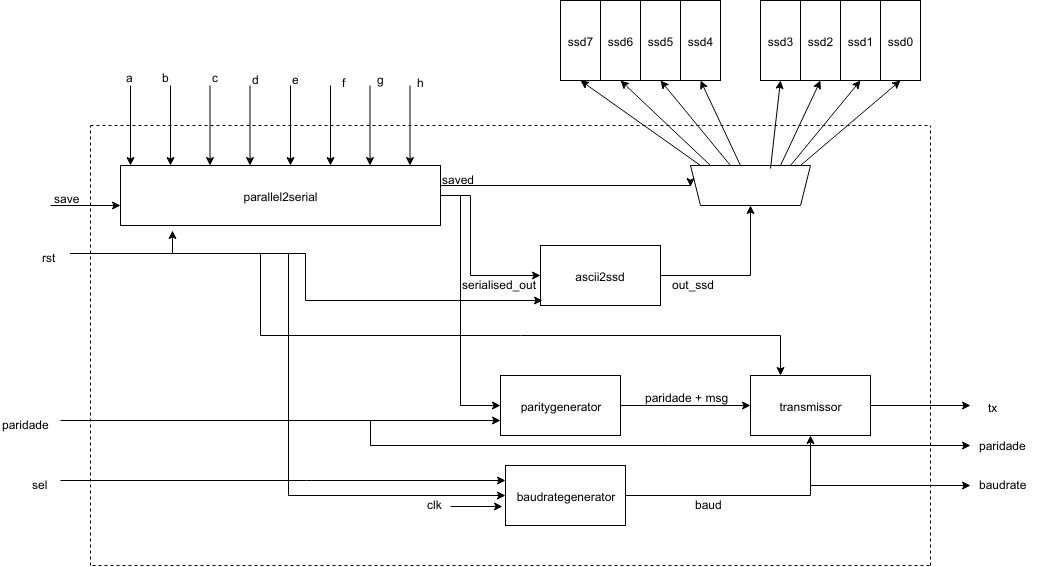

The diagram above was exported from draw.io. Its source (the exported page's mxGraphModel, read from the mxfile embedded in the PNG):
<mxGraphModel dx="2082" dy="710" grid="1" gridSize="10" guides="1" tooltips="1" connect="1" arrows="1" fold="1" page="1" pageScale="1" pageWidth="850" pageHeight="1100" background="#ffffff" math="0" shadow="0">
  <root>
    <mxCell id="0" />
    <mxCell id="1" parent="0" />
    <mxCell id="vkTIjJB8d6QJqVeLkOHx-41" style="edgeStyle=orthogonalEdgeStyle;rounded=0;orthogonalLoop=1;jettySize=auto;html=1;exitX=1;exitY=0.5;exitDx=0;exitDy=0;entryX=0;entryY=0.5;entryDx=0;entryDy=0;" edge="1" parent="1" source="vkTIjJB8d6QJqVeLkOHx-1" target="vkTIjJB8d6QJqVeLkOHx-40">
      <mxGeometry relative="1" as="geometry">
        <Array as="points">
          <mxPoint x="460" y="270" />
          <mxPoint x="460" y="350" />
        </Array>
      </mxGeometry>
    </mxCell>
    <mxCell id="vkTIjJB8d6QJqVeLkOHx-50" style="edgeStyle=orthogonalEdgeStyle;rounded=0;orthogonalLoop=1;jettySize=auto;html=1;exitX=1;exitY=0.25;exitDx=0;exitDy=0;" edge="1" parent="1" source="vkTIjJB8d6QJqVeLkOHx-1">
      <mxGeometry relative="1" as="geometry">
        <mxPoint x="680" y="261" as="targetPoint" />
        <Array as="points">
          <mxPoint x="430" y="260" />
        </Array>
      </mxGeometry>
    </mxCell>
    <mxCell id="vkTIjJB8d6QJqVeLkOHx-1" value="parallel2serial" style="rounded=0;whiteSpace=wrap;html=1;" vertex="1" parent="1">
      <mxGeometry x="110" y="240" width="320" height="60" as="geometry" />
    </mxCell>
    <mxCell id="vkTIjJB8d6QJqVeLkOHx-10" value="a" style="text;html=1;resizable=0;points=[];autosize=1;align=left;verticalAlign=top;spacingTop=-4;" vertex="1" parent="1">
      <mxGeometry x="114" y="143" width="20" height="10" as="geometry" />
    </mxCell>
    <mxCell id="vkTIjJB8d6QJqVeLkOHx-11" value="b" style="text;html=1;resizable=0;points=[];autosize=1;align=left;verticalAlign=top;spacingTop=-4;" vertex="1" parent="1">
      <mxGeometry x="150" y="143" width="20" height="10" as="geometry" />
    </mxCell>
    <mxCell id="vkTIjJB8d6QJqVeLkOHx-12" value="c" style="text;html=1;resizable=0;points=[];autosize=1;align=left;verticalAlign=top;spacingTop=-4;" vertex="1" parent="1">
      <mxGeometry x="200" y="143" width="20" height="10" as="geometry" />
    </mxCell>
    <mxCell id="vkTIjJB8d6QJqVeLkOHx-13" value="d" style="text;html=1;resizable=0;points=[];autosize=1;align=left;verticalAlign=top;spacingTop=-4;" vertex="1" parent="1">
      <mxGeometry x="240" y="145" width="20" height="10" as="geometry" />
    </mxCell>
    <mxCell id="vkTIjJB8d6QJqVeLkOHx-14" value="e" style="text;html=1;resizable=0;points=[];autosize=1;align=left;verticalAlign=top;spacingTop=-4;" vertex="1" parent="1">
      <mxGeometry x="280" y="145" width="20" height="10" as="geometry" />
    </mxCell>
    <mxCell id="vkTIjJB8d6QJqVeLkOHx-15" value="f" style="text;html=1;resizable=0;points=[];autosize=1;align=left;verticalAlign=top;spacingTop=-4;" vertex="1" parent="1">
      <mxGeometry x="330" y="148" width="20" height="10" as="geometry" />
    </mxCell>
    <mxCell id="vkTIjJB8d6QJqVeLkOHx-16" value="g" style="text;html=1;resizable=0;points=[];autosize=1;align=left;verticalAlign=top;spacingTop=-4;" vertex="1" parent="1">
      <mxGeometry x="365" y="145" width="20" height="10" as="geometry" />
    </mxCell>
    <mxCell id="vkTIjJB8d6QJqVeLkOHx-17" value="h" style="text;html=1;resizable=0;points=[];autosize=1;align=left;verticalAlign=top;spacingTop=-4;" vertex="1" parent="1">
      <mxGeometry x="405" y="148" width="20" height="10" as="geometry" />
    </mxCell>
    <mxCell id="vkTIjJB8d6QJqVeLkOHx-21" value="" style="endArrow=classic;html=1;entryX=0.031;entryY=0;entryDx=0;entryDy=0;entryPerimeter=0;" edge="1" parent="1" target="vkTIjJB8d6QJqVeLkOHx-1">
      <mxGeometry width="50" height="50" relative="1" as="geometry">
        <mxPoint x="120" y="160" as="sourcePoint" />
        <mxPoint x="140" y="200" as="targetPoint" />
      </mxGeometry>
    </mxCell>
    <mxCell id="vkTIjJB8d6QJqVeLkOHx-22" value="" style="endArrow=classic;html=1;entryX=0.031;entryY=0;entryDx=0;entryDy=0;entryPerimeter=0;" edge="1" parent="1">
      <mxGeometry width="50" height="50" relative="1" as="geometry">
        <mxPoint x="160" y="160" as="sourcePoint" />
        <mxPoint x="160" y="240" as="targetPoint" />
      </mxGeometry>
    </mxCell>
    <mxCell id="vkTIjJB8d6QJqVeLkOHx-23" value="" style="endArrow=classic;html=1;entryX=0.031;entryY=0;entryDx=0;entryDy=0;entryPerimeter=0;" edge="1" parent="1">
      <mxGeometry width="50" height="50" relative="1" as="geometry">
        <mxPoint x="239.5" y="160" as="sourcePoint" />
        <mxPoint x="239.5" y="240" as="targetPoint" />
      </mxGeometry>
    </mxCell>
    <mxCell id="vkTIjJB8d6QJqVeLkOHx-24" value="" style="endArrow=classic;html=1;entryX=0.031;entryY=0;entryDx=0;entryDy=0;entryPerimeter=0;" edge="1" parent="1">
      <mxGeometry width="50" height="50" relative="1" as="geometry">
        <mxPoint x="199.5" y="160" as="sourcePoint" />
        <mxPoint x="199.5" y="240" as="targetPoint" />
      </mxGeometry>
    </mxCell>
    <mxCell id="vkTIjJB8d6QJqVeLkOHx-25" value="" style="endArrow=classic;html=1;entryX=0.031;entryY=0;entryDx=0;entryDy=0;entryPerimeter=0;" edge="1" parent="1">
      <mxGeometry width="50" height="50" relative="1" as="geometry">
        <mxPoint x="399.5" y="160" as="sourcePoint" />
        <mxPoint x="399.5" y="240" as="targetPoint" />
      </mxGeometry>
    </mxCell>
    <mxCell id="vkTIjJB8d6QJqVeLkOHx-26" value="" style="endArrow=classic;html=1;entryX=0.031;entryY=0;entryDx=0;entryDy=0;entryPerimeter=0;" edge="1" parent="1">
      <mxGeometry width="50" height="50" relative="1" as="geometry">
        <mxPoint x="359.5" y="160" as="sourcePoint" />
        <mxPoint x="359.5" y="240" as="targetPoint" />
      </mxGeometry>
    </mxCell>
    <mxCell id="vkTIjJB8d6QJqVeLkOHx-27" value="" style="endArrow=classic;html=1;entryX=0.031;entryY=0;entryDx=0;entryDy=0;entryPerimeter=0;" edge="1" parent="1">
      <mxGeometry width="50" height="50" relative="1" as="geometry">
        <mxPoint x="320" y="160" as="sourcePoint" />
        <mxPoint x="320" y="240" as="targetPoint" />
      </mxGeometry>
    </mxCell>
    <mxCell id="vkTIjJB8d6QJqVeLkOHx-28" value="" style="endArrow=classic;html=1;entryX=0.031;entryY=0;entryDx=0;entryDy=0;entryPerimeter=0;" edge="1" parent="1">
      <mxGeometry width="50" height="50" relative="1" as="geometry">
        <mxPoint x="280" y="160" as="sourcePoint" />
        <mxPoint x="280" y="240" as="targetPoint" />
      </mxGeometry>
    </mxCell>
    <mxCell id="vkTIjJB8d6QJqVeLkOHx-29" value="" style="endArrow=classic;html=1;entryX=0;entryY=0.667;entryDx=0;entryDy=0;entryPerimeter=0;" edge="1" parent="1" target="vkTIjJB8d6QJqVeLkOHx-1">
      <mxGeometry width="50" height="50" relative="1" as="geometry">
        <mxPoint x="40" y="280" as="sourcePoint" />
        <mxPoint x="60" y="280" as="targetPoint" />
      </mxGeometry>
    </mxCell>
    <mxCell id="vkTIjJB8d6QJqVeLkOHx-30" value="save" style="text;html=1;resizable=0;points=[];autosize=1;align=left;verticalAlign=top;spacingTop=-4;" vertex="1" parent="1">
      <mxGeometry x="42" y="264" width="40" height="10" as="geometry" />
    </mxCell>
    <mxCell id="vkTIjJB8d6QJqVeLkOHx-32" value="ssd7" style="rounded=0;whiteSpace=wrap;html=1;" vertex="1" parent="1">
      <mxGeometry x="550" y="75" width="40" height="80" as="geometry" />
    </mxCell>
    <mxCell id="vkTIjJB8d6QJqVeLkOHx-33" value="ssd6" style="rounded=0;whiteSpace=wrap;html=1;" vertex="1" parent="1">
      <mxGeometry x="590" y="75" width="40" height="80" as="geometry" />
    </mxCell>
    <mxCell id="vkTIjJB8d6QJqVeLkOHx-34" value="ssd4" style="rounded=0;whiteSpace=wrap;html=1;" vertex="1" parent="1">
      <mxGeometry x="670" y="75" width="40" height="80" as="geometry" />
    </mxCell>
    <mxCell id="vkTIjJB8d6QJqVeLkOHx-35" value="ssd5" style="rounded=0;whiteSpace=wrap;html=1;" vertex="1" parent="1">
      <mxGeometry x="630" y="75" width="40" height="80" as="geometry" />
    </mxCell>
    <mxCell id="vkTIjJB8d6QJqVeLkOHx-36" value="ssd0" style="rounded=0;whiteSpace=wrap;html=1;" vertex="1" parent="1">
      <mxGeometry x="870" y="75" width="40" height="80" as="geometry" />
    </mxCell>
    <mxCell id="vkTIjJB8d6QJqVeLkOHx-37" value="ssd1" style="rounded=0;whiteSpace=wrap;html=1;" vertex="1" parent="1">
      <mxGeometry x="830" y="75" width="40" height="80" as="geometry" />
    </mxCell>
    <mxCell id="vkTIjJB8d6QJqVeLkOHx-38" value="ssd2" style="rounded=0;whiteSpace=wrap;html=1;" vertex="1" parent="1">
      <mxGeometry x="790" y="75" width="40" height="80" as="geometry" />
    </mxCell>
    <mxCell id="vkTIjJB8d6QJqVeLkOHx-39" value="ssd3" style="rounded=0;whiteSpace=wrap;html=1;" vertex="1" parent="1">
      <mxGeometry x="750" y="75" width="40" height="80" as="geometry" />
    </mxCell>
    <mxCell id="vkTIjJB8d6QJqVeLkOHx-46" style="edgeStyle=orthogonalEdgeStyle;rounded=0;orthogonalLoop=1;jettySize=auto;html=1;exitX=1;exitY=0.5;exitDx=0;exitDy=0;" edge="1" parent="1" source="vkTIjJB8d6QJqVeLkOHx-40">
      <mxGeometry relative="1" as="geometry">
        <mxPoint x="740" y="280" as="targetPoint" />
      </mxGeometry>
    </mxCell>
    <mxCell id="vkTIjJB8d6QJqVeLkOHx-40" value="ascii2ssd" style="rounded=0;whiteSpace=wrap;html=1;" vertex="1" parent="1">
      <mxGeometry x="530" y="320" width="120" height="60" as="geometry" />
    </mxCell>
    <mxCell id="vkTIjJB8d6QJqVeLkOHx-42" value="serialised_out" style="text;html=1;resizable=0;points=[];autosize=1;align=left;verticalAlign=top;spacingTop=-4;" vertex="1" parent="1">
      <mxGeometry x="450" y="350" width="90" height="10" as="geometry" />
    </mxCell>
    <mxCell id="vkTIjJB8d6QJqVeLkOHx-47" value="out_ssd" style="text;html=1;resizable=0;points=[];autosize=1;align=left;verticalAlign=top;spacingTop=-4;" vertex="1" parent="1">
      <mxGeometry x="660" y="350" width="60" height="10" as="geometry" />
    </mxCell>
    <mxCell id="vkTIjJB8d6QJqVeLkOHx-51" value="saved" style="text;html=1;resizable=0;points=[];autosize=1;align=left;verticalAlign=top;spacingTop=-4;" vertex="1" parent="1">
      <mxGeometry x="430" y="245" width="50" height="10" as="geometry" />
    </mxCell>
    <mxCell id="vkTIjJB8d6QJqVeLkOHx-60" value="" style="endArrow=none;html=1;" edge="1" parent="1">
      <mxGeometry width="50" height="50" relative="1" as="geometry">
        <mxPoint x="680" y="240" as="sourcePoint" />
        <mxPoint x="800" y="240" as="targetPoint" />
      </mxGeometry>
    </mxCell>
    <mxCell id="vkTIjJB8d6QJqVeLkOHx-61" value="" style="endArrow=none;html=1;" edge="1" parent="1">
      <mxGeometry width="50" height="50" relative="1" as="geometry">
        <mxPoint x="690" y="280" as="sourcePoint" />
        <mxPoint x="790" y="280" as="targetPoint" />
      </mxGeometry>
    </mxCell>
    <mxCell id="vkTIjJB8d6QJqVeLkOHx-62" value="" style="endArrow=none;html=1;" edge="1" parent="1">
      <mxGeometry width="50" height="50" relative="1" as="geometry">
        <mxPoint x="790" y="280" as="sourcePoint" />
        <mxPoint x="800" y="240" as="targetPoint" />
      </mxGeometry>
    </mxCell>
    <mxCell id="vkTIjJB8d6QJqVeLkOHx-63" value="" style="endArrow=none;html=1;" edge="1" parent="1">
      <mxGeometry width="50" height="50" relative="1" as="geometry">
        <mxPoint x="690" y="280" as="sourcePoint" />
        <mxPoint x="680" y="240" as="targetPoint" />
      </mxGeometry>
    </mxCell>
    <mxCell id="vkTIjJB8d6QJqVeLkOHx-64" value="" style="endArrow=classic;html=1;entryX=0.5;entryY=1;entryDx=0;entryDy=0;" edge="1" parent="1" target="vkTIjJB8d6QJqVeLkOHx-36">
      <mxGeometry width="50" height="50" relative="1" as="geometry">
        <mxPoint x="790" y="240" as="sourcePoint" />
        <mxPoint x="860" y="200" as="targetPoint" />
      </mxGeometry>
    </mxCell>
    <mxCell id="vkTIjJB8d6QJqVeLkOHx-65" value="" style="endArrow=classic;html=1;entryX=0.5;entryY=1;entryDx=0;entryDy=0;" edge="1" parent="1" target="vkTIjJB8d6QJqVeLkOHx-37">
      <mxGeometry width="50" height="50" relative="1" as="geometry">
        <mxPoint x="780" y="240" as="sourcePoint" />
        <mxPoint x="760" y="190" as="targetPoint" />
      </mxGeometry>
    </mxCell>
    <mxCell id="vkTIjJB8d6QJqVeLkOHx-66" value="" style="endArrow=classic;html=1;entryX=0.5;entryY=1;entryDx=0;entryDy=0;" edge="1" parent="1" target="vkTIjJB8d6QJqVeLkOHx-38">
      <mxGeometry width="50" height="50" relative="1" as="geometry">
        <mxPoint x="770" y="240" as="sourcePoint" />
        <mxPoint x="825.1428571428571" y="154.85714285714283" as="targetPoint" />
      </mxGeometry>
    </mxCell>
    <mxCell id="vkTIjJB8d6QJqVeLkOHx-67" value="" style="endArrow=classic;html=1;entryX=0.5;entryY=1;entryDx=0;entryDy=0;" edge="1" parent="1" target="vkTIjJB8d6QJqVeLkOHx-39">
      <mxGeometry width="50" height="50" relative="1" as="geometry">
        <mxPoint x="760" y="243" as="sourcePoint" />
        <mxPoint x="780.1428571428571" y="157.85714285714283" as="targetPoint" />
      </mxGeometry>
    </mxCell>
    <mxCell id="vkTIjJB8d6QJqVeLkOHx-68" value="" style="endArrow=classic;html=1;entryX=0.5;entryY=1;entryDx=0;entryDy=0;" edge="1" parent="1" target="vkTIjJB8d6QJqVeLkOHx-34">
      <mxGeometry width="50" height="50" relative="1" as="geometry">
        <mxPoint x="730" y="240" as="sourcePoint" />
        <mxPoint x="715.1428571428571" y="157.85714285714283" as="targetPoint" />
      </mxGeometry>
    </mxCell>
    <mxCell id="vkTIjJB8d6QJqVeLkOHx-69" value="" style="endArrow=classic;html=1;entryX=0.5;entryY=1;entryDx=0;entryDy=0;" edge="1" parent="1" target="vkTIjJB8d6QJqVeLkOHx-32">
      <mxGeometry width="50" height="50" relative="1" as="geometry">
        <mxPoint x="690" y="240" as="sourcePoint" />
        <mxPoint x="610.1428571428571" y="149.85714285714283" as="targetPoint" />
      </mxGeometry>
    </mxCell>
    <mxCell id="vkTIjJB8d6QJqVeLkOHx-70" value="" style="endArrow=classic;html=1;entryX=0.5;entryY=1;entryDx=0;entryDy=0;" edge="1" parent="1" target="vkTIjJB8d6QJqVeLkOHx-33">
      <mxGeometry width="50" height="50" relative="1" as="geometry">
        <mxPoint x="700" y="240" as="sourcePoint" />
        <mxPoint x="580.1428571428571" y="164.85714285714283" as="targetPoint" />
      </mxGeometry>
    </mxCell>
    <mxCell id="vkTIjJB8d6QJqVeLkOHx-71" value="" style="endArrow=classic;html=1;entryX=0.5;entryY=1;entryDx=0;entryDy=0;" edge="1" parent="1" target="vkTIjJB8d6QJqVeLkOHx-35">
      <mxGeometry width="50" height="50" relative="1" as="geometry">
        <mxPoint x="720" y="240" as="sourcePoint" />
        <mxPoint x="620.1428571428571" y="164.85714285714283" as="targetPoint" />
      </mxGeometry>
    </mxCell>
    <mxCell id="vkTIjJB8d6QJqVeLkOHx-90" style="edgeStyle=orthogonalEdgeStyle;rounded=0;orthogonalLoop=1;jettySize=auto;html=1;exitX=1;exitY=0.5;exitDx=0;exitDy=0;entryX=0;entryY=0.5;entryDx=0;entryDy=0;" edge="1" parent="1" source="vkTIjJB8d6QJqVeLkOHx-72" target="vkTIjJB8d6QJqVeLkOHx-87">
      <mxGeometry relative="1" as="geometry" />
    </mxCell>
    <mxCell id="vkTIjJB8d6QJqVeLkOHx-72" value="paritygenerator" style="rounded=0;whiteSpace=wrap;html=1;" vertex="1" parent="1">
      <mxGeometry x="490" y="450" width="120" height="60" as="geometry" />
    </mxCell>
    <mxCell id="vkTIjJB8d6QJqVeLkOHx-73" value="" style="endArrow=none;html=1;" edge="1" parent="1">
      <mxGeometry width="50" height="50" relative="1" as="geometry">
        <mxPoint x="450" y="480" as="sourcePoint" />
        <mxPoint x="450" y="270" as="targetPoint" />
      </mxGeometry>
    </mxCell>
    <mxCell id="vkTIjJB8d6QJqVeLkOHx-74" value="" style="endArrow=classic;html=1;entryX=0;entryY=0.5;entryDx=0;entryDy=0;" edge="1" parent="1" target="vkTIjJB8d6QJqVeLkOHx-72">
      <mxGeometry width="50" height="50" relative="1" as="geometry">
        <mxPoint x="450" y="480" as="sourcePoint" />
        <mxPoint x="380" y="460" as="targetPoint" />
      </mxGeometry>
    </mxCell>
    <mxCell id="vkTIjJB8d6QJqVeLkOHx-78" style="edgeStyle=orthogonalEdgeStyle;rounded=0;orthogonalLoop=1;jettySize=auto;html=1;entryX=0;entryY=0.75;entryDx=0;entryDy=0;" edge="1" parent="1" source="vkTIjJB8d6QJqVeLkOHx-76" target="vkTIjJB8d6QJqVeLkOHx-72">
      <mxGeometry relative="1" as="geometry">
        <mxPoint x="320" y="495" as="targetPoint" />
      </mxGeometry>
    </mxCell>
    <mxCell id="vkTIjJB8d6QJqVeLkOHx-76" value="paridade" style="text;html=1;resizable=0;points=[];autosize=1;align=left;verticalAlign=top;spacingTop=-4;" vertex="1" parent="1">
      <mxGeometry x="-10" y="490" width="60" height="10" as="geometry" />
    </mxCell>
    <mxCell id="vkTIjJB8d6QJqVeLkOHx-77" value="" style="endArrow=none;html=1;" edge="1" parent="1">
      <mxGeometry width="50" height="50" relative="1" as="geometry">
        <mxPoint x="360" y="520" as="sourcePoint" />
        <mxPoint x="360" y="495" as="targetPoint" />
      </mxGeometry>
    </mxCell>
    <mxCell id="vkTIjJB8d6QJqVeLkOHx-79" value="" style="endArrow=classic;html=1;" edge="1" parent="1">
      <mxGeometry width="50" height="50" relative="1" as="geometry">
        <mxPoint x="360" y="520" as="sourcePoint" />
        <mxPoint x="960" y="520" as="targetPoint" />
      </mxGeometry>
    </mxCell>
    <mxCell id="vkTIjJB8d6QJqVeLkOHx-80" value="paridade" style="text;html=1;resizable=0;points=[];autosize=1;align=left;verticalAlign=top;spacingTop=-4;" vertex="1" parent="1">
      <mxGeometry x="967" y="511" width="60" height="10" as="geometry" />
    </mxCell>
    <mxCell id="vkTIjJB8d6QJqVeLkOHx-88" style="edgeStyle=orthogonalEdgeStyle;rounded=0;orthogonalLoop=1;jettySize=auto;html=1;exitX=1;exitY=0.5;exitDx=0;exitDy=0;" edge="1" parent="1" source="vkTIjJB8d6QJqVeLkOHx-81" target="vkTIjJB8d6QJqVeLkOHx-87">
      <mxGeometry relative="1" as="geometry" />
    </mxCell>
    <mxCell id="vkTIjJB8d6QJqVeLkOHx-81" value="baudrategenerator" style="rounded=0;whiteSpace=wrap;html=1;" vertex="1" parent="1">
      <mxGeometry x="495" y="540" width="120" height="60" as="geometry" />
    </mxCell>
    <mxCell id="vkTIjJB8d6QJqVeLkOHx-84" style="edgeStyle=orthogonalEdgeStyle;rounded=0;orthogonalLoop=1;jettySize=auto;html=1;entryX=0;entryY=0.25;entryDx=0;entryDy=0;" edge="1" parent="1" source="vkTIjJB8d6QJqVeLkOHx-83" target="vkTIjJB8d6QJqVeLkOHx-81">
      <mxGeometry relative="1" as="geometry">
        <Array as="points">
          <mxPoint x="296" y="555" />
        </Array>
      </mxGeometry>
    </mxCell>
    <mxCell id="vkTIjJB8d6QJqVeLkOHx-83" value="sel" style="text;html=1;resizable=0;points=[];autosize=1;align=left;verticalAlign=top;spacingTop=-4;" vertex="1" parent="1">
      <mxGeometry x="20" y="550" width="30" height="10" as="geometry" />
    </mxCell>
    <mxCell id="vkTIjJB8d6QJqVeLkOHx-85" value="" style="endArrow=classic;html=1;entryX=-0.022;entryY=0.679;entryDx=0;entryDy=0;entryPerimeter=0;" edge="1" parent="1" target="vkTIjJB8d6QJqVeLkOHx-81">
      <mxGeometry width="50" height="50" relative="1" as="geometry">
        <mxPoint x="440" y="581" as="sourcePoint" />
        <mxPoint x="140" y="610" as="targetPoint" />
      </mxGeometry>
    </mxCell>
    <mxCell id="vkTIjJB8d6QJqVeLkOHx-86" value="clk" style="text;html=1;resizable=0;points=[];autosize=1;align=left;verticalAlign=top;spacingTop=-4;" vertex="1" parent="1">
      <mxGeometry x="415" y="570" width="30" height="10" as="geometry" />
    </mxCell>
    <mxCell id="vkTIjJB8d6QJqVeLkOHx-87" value="transmissor" style="rounded=0;whiteSpace=wrap;html=1;" vertex="1" parent="1">
      <mxGeometry x="740" y="450" width="120" height="60" as="geometry" />
    </mxCell>
    <mxCell id="vkTIjJB8d6QJqVeLkOHx-89" value="baud" style="text;html=1;resizable=0;points=[];autosize=1;align=left;verticalAlign=top;spacingTop=-4;" vertex="1" parent="1">
      <mxGeometry x="683" y="570" width="40" height="10" as="geometry" />
    </mxCell>
    <mxCell id="vkTIjJB8d6QJqVeLkOHx-91" value="paridade + msg" style="text;html=1;resizable=0;points=[];autosize=1;align=left;verticalAlign=top;spacingTop=-4;" vertex="1" parent="1">
      <mxGeometry x="633" y="463" width="100" height="10" as="geometry" />
    </mxCell>
    <mxCell id="vkTIjJB8d6QJqVeLkOHx-92" value="" style="endArrow=classic;html=1;exitX=1;exitY=0.5;exitDx=0;exitDy=0;" edge="1" parent="1" source="vkTIjJB8d6QJqVeLkOHx-87">
      <mxGeometry width="50" height="50" relative="1" as="geometry">
        <mxPoint x="820" y="620" as="sourcePoint" />
        <mxPoint x="960" y="480" as="targetPoint" />
      </mxGeometry>
    </mxCell>
    <mxCell id="vkTIjJB8d6QJqVeLkOHx-94" value="tx" style="text;html=1;resizable=0;points=[];autosize=1;align=left;verticalAlign=top;spacingTop=-4;" vertex="1" parent="1">
      <mxGeometry x="976" y="473" width="20" height="10" as="geometry" />
    </mxCell>
    <mxCell id="vkTIjJB8d6QJqVeLkOHx-95" value="" style="endArrow=classic;html=1;" edge="1" parent="1">
      <mxGeometry width="50" height="50" relative="1" as="geometry">
        <mxPoint x="800" y="560" as="sourcePoint" />
        <mxPoint x="960" y="560" as="targetPoint" />
      </mxGeometry>
    </mxCell>
    <mxCell id="vkTIjJB8d6QJqVeLkOHx-96" value="baudrate" style="text;html=1;resizable=0;points=[];autosize=1;align=left;verticalAlign=top;spacingTop=-4;" vertex="1" parent="1">
      <mxGeometry x="967" y="550" width="60" height="10" as="geometry" />
    </mxCell>
    <mxCell id="vkTIjJB8d6QJqVeLkOHx-97" value="" style="endArrow=none;dashed=1;html=1;" edge="1" parent="1">
      <mxGeometry width="50" height="50" relative="1" as="geometry">
        <mxPoint x="80" y="640" as="sourcePoint" />
        <mxPoint x="80" y="200" as="targetPoint" />
      </mxGeometry>
    </mxCell>
    <mxCell id="vkTIjJB8d6QJqVeLkOHx-98" value="" style="endArrow=none;dashed=1;html=1;" edge="1" parent="1">
      <mxGeometry width="50" height="50" relative="1" as="geometry">
        <mxPoint x="920" y="640" as="sourcePoint" />
        <mxPoint x="920" y="200" as="targetPoint" />
      </mxGeometry>
    </mxCell>
    <mxCell id="vkTIjJB8d6QJqVeLkOHx-99" value="" style="endArrow=none;dashed=1;html=1;" edge="1" parent="1">
      <mxGeometry width="50" height="50" relative="1" as="geometry">
        <mxPoint x="80" y="200" as="sourcePoint" />
        <mxPoint x="920" y="200" as="targetPoint" />
      </mxGeometry>
    </mxCell>
    <mxCell id="vkTIjJB8d6QJqVeLkOHx-100" value="" style="endArrow=none;dashed=1;html=1;" edge="1" parent="1">
      <mxGeometry width="50" height="50" relative="1" as="geometry">
        <mxPoint x="82" y="640" as="sourcePoint" />
        <mxPoint x="922" y="640" as="targetPoint" />
      </mxGeometry>
    </mxCell>
    <mxCell id="vkTIjJB8d6QJqVeLkOHx-102" style="edgeStyle=orthogonalEdgeStyle;rounded=0;orthogonalLoop=1;jettySize=auto;html=1;entryX=0.161;entryY=1.076;entryDx=0;entryDy=0;entryPerimeter=0;" edge="1" parent="1" source="vkTIjJB8d6QJqVeLkOHx-101" target="vkTIjJB8d6QJqVeLkOHx-1">
      <mxGeometry relative="1" as="geometry">
        <Array as="points">
          <mxPoint x="162" y="328" />
        </Array>
      </mxGeometry>
    </mxCell>
    <mxCell id="vkTIjJB8d6QJqVeLkOHx-106" style="edgeStyle=orthogonalEdgeStyle;rounded=0;orthogonalLoop=1;jettySize=auto;html=1;entryX=0;entryY=0.5;entryDx=0;entryDy=0;" edge="1" parent="1" source="vkTIjJB8d6QJqVeLkOHx-101" target="vkTIjJB8d6QJqVeLkOHx-81">
      <mxGeometry relative="1" as="geometry" />
    </mxCell>
    <mxCell id="vkTIjJB8d6QJqVeLkOHx-107" style="edgeStyle=orthogonalEdgeStyle;rounded=0;orthogonalLoop=1;jettySize=auto;html=1;entryX=0.013;entryY=0.909;entryDx=0;entryDy=0;entryPerimeter=0;" edge="1" parent="1" source="vkTIjJB8d6QJqVeLkOHx-101" target="vkTIjJB8d6QJqVeLkOHx-40">
      <mxGeometry relative="1" as="geometry" />
    </mxCell>
    <mxCell id="vkTIjJB8d6QJqVeLkOHx-108" style="edgeStyle=orthogonalEdgeStyle;rounded=0;orthogonalLoop=1;jettySize=auto;html=1;entryX=0.25;entryY=0;entryDx=0;entryDy=0;" edge="1" parent="1" source="vkTIjJB8d6QJqVeLkOHx-101" target="vkTIjJB8d6QJqVeLkOHx-87">
      <mxGeometry relative="1" as="geometry">
        <Array as="points">
          <mxPoint x="250" y="328" />
          <mxPoint x="250" y="410" />
          <mxPoint x="770" y="410" />
        </Array>
      </mxGeometry>
    </mxCell>
    <mxCell id="vkTIjJB8d6QJqVeLkOHx-101" value="rst" style="text;html=1;resizable=0;points=[];autosize=1;align=left;verticalAlign=top;spacingTop=-4;" vertex="1" parent="1">
      <mxGeometry x="30" y="323" width="30" height="10" as="geometry" />
    </mxCell>
  </root>
</mxGraphModel>